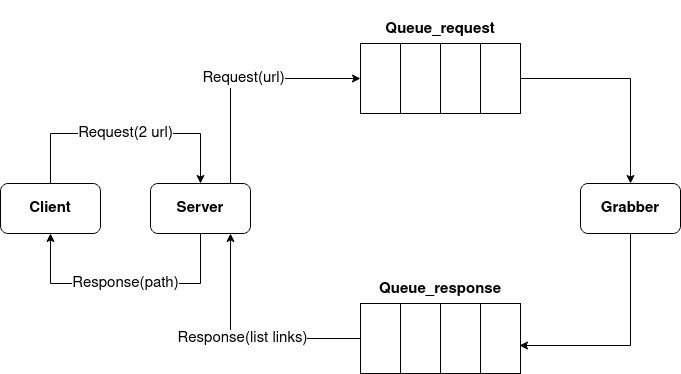

The diagram above was exported from draw.io. Its source (the exported page's mxGraphModel, read from the mxfile embedded in the PNG):
<mxGraphModel dx="1350" dy="793" grid="1" gridSize="10" guides="1" tooltips="1" connect="1" arrows="1" fold="1" page="1" pageScale="1" pageWidth="827" pageHeight="1169" math="0" shadow="0">
  <root>
    <mxCell id="0" />
    <mxCell id="1" parent="0" />
    <mxCell id="Tbies2-8TE8Yf7m2SleL-7" value="Request(2 url)" style="edgeStyle=orthogonalEdgeStyle;rounded=0;orthogonalLoop=1;jettySize=auto;html=1;fontSize=15;" edge="1" parent="1" source="Tbies2-8TE8Yf7m2SleL-1" target="Tbies2-8TE8Yf7m2SleL-2">
      <mxGeometry relative="1" as="geometry">
        <Array as="points">
          <mxPoint x="110" y="220" />
          <mxPoint x="260" y="220" />
        </Array>
      </mxGeometry>
    </mxCell>
    <mxCell id="Tbies2-8TE8Yf7m2SleL-1" value="&lt;h3&gt;&lt;b style=&quot;font-size: 15px&quot;&gt;Client&lt;/b&gt;&lt;/h3&gt;" style="rounded=1;whiteSpace=wrap;html=1;" vertex="1" parent="1">
      <mxGeometry x="60" y="270" width="100" height="50" as="geometry" />
    </mxCell>
    <mxCell id="Tbies2-8TE8Yf7m2SleL-8" value="Response(path)" style="edgeStyle=orthogonalEdgeStyle;rounded=0;orthogonalLoop=1;jettySize=auto;html=1;fontSize=15;" edge="1" parent="1" source="Tbies2-8TE8Yf7m2SleL-2" target="Tbies2-8TE8Yf7m2SleL-1">
      <mxGeometry relative="1" as="geometry">
        <Array as="points">
          <mxPoint x="260" y="370" />
          <mxPoint x="110" y="370" />
        </Array>
      </mxGeometry>
    </mxCell>
    <mxCell id="Tbies2-8TE8Yf7m2SleL-19" value="Request(url)" style="edgeStyle=orthogonalEdgeStyle;rounded=0;orthogonalLoop=1;jettySize=auto;html=1;entryX=0;entryY=0.5;entryDx=0;entryDy=0;fontSize=15;" edge="1" parent="1" source="Tbies2-8TE8Yf7m2SleL-2" target="Tbies2-8TE8Yf7m2SleL-9">
      <mxGeometry relative="1" as="geometry">
        <Array as="points">
          <mxPoint x="290" y="165" />
        </Array>
      </mxGeometry>
    </mxCell>
    <mxCell id="Tbies2-8TE8Yf7m2SleL-2" value="&lt;h3&gt;&lt;b style=&quot;font-size: 15px&quot;&gt;Server&lt;/b&gt;&lt;/h3&gt;" style="rounded=1;whiteSpace=wrap;html=1;" vertex="1" parent="1">
      <mxGeometry x="210" y="270" width="100" height="50" as="geometry" />
    </mxCell>
    <mxCell id="Tbies2-8TE8Yf7m2SleL-9" value="" style="rounded=0;whiteSpace=wrap;html=1;fontSize=15;" vertex="1" parent="1">
      <mxGeometry x="420" y="130" width="40" height="70" as="geometry" />
    </mxCell>
    <mxCell id="Tbies2-8TE8Yf7m2SleL-10" value="" style="rounded=0;whiteSpace=wrap;html=1;fontSize=15;" vertex="1" parent="1">
      <mxGeometry x="460" y="130" width="40" height="70" as="geometry" />
    </mxCell>
    <mxCell id="Tbies2-8TE8Yf7m2SleL-11" value="" style="rounded=0;whiteSpace=wrap;html=1;fontSize=15;" vertex="1" parent="1">
      <mxGeometry x="500" y="130" width="40" height="70" as="geometry" />
    </mxCell>
    <mxCell id="Tbies2-8TE8Yf7m2SleL-22" style="edgeStyle=orthogonalEdgeStyle;rounded=0;orthogonalLoop=1;jettySize=auto;html=1;exitX=1;exitY=0.5;exitDx=0;exitDy=0;fontSize=15;" edge="1" parent="1" source="Tbies2-8TE8Yf7m2SleL-12" target="Tbies2-8TE8Yf7m2SleL-14">
      <mxGeometry relative="1" as="geometry" />
    </mxCell>
    <mxCell id="Tbies2-8TE8Yf7m2SleL-12" value="" style="rounded=0;whiteSpace=wrap;html=1;fontSize=15;" vertex="1" parent="1">
      <mxGeometry x="540" y="130" width="40" height="70" as="geometry" />
    </mxCell>
    <mxCell id="Tbies2-8TE8Yf7m2SleL-13" value="&lt;h3&gt;&lt;b style=&quot;font-size: 15px&quot;&gt;Queue_request&lt;/b&gt;&lt;/h3&gt;" style="text;html=1;strokeColor=none;fillColor=none;align=center;verticalAlign=middle;whiteSpace=wrap;rounded=0;fontSize=15;" vertex="1" parent="1">
      <mxGeometry x="470" y="100" width="60" height="30" as="geometry" />
    </mxCell>
    <mxCell id="Tbies2-8TE8Yf7m2SleL-23" style="edgeStyle=orthogonalEdgeStyle;rounded=0;orthogonalLoop=1;jettySize=auto;html=1;entryX=0.975;entryY=0.6;entryDx=0;entryDy=0;entryPerimeter=0;fontSize=15;" edge="1" parent="1" source="Tbies2-8TE8Yf7m2SleL-14" target="Tbies2-8TE8Yf7m2SleL-18">
      <mxGeometry relative="1" as="geometry">
        <Array as="points">
          <mxPoint x="690" y="432" />
        </Array>
      </mxGeometry>
    </mxCell>
    <mxCell id="Tbies2-8TE8Yf7m2SleL-14" value="&lt;h3&gt;&lt;b style=&quot;font-size: 15px&quot;&gt;Grabber&lt;/b&gt;&lt;/h3&gt;" style="rounded=1;whiteSpace=wrap;html=1;" vertex="1" parent="1">
      <mxGeometry x="640" y="270" width="100" height="50" as="geometry" />
    </mxCell>
    <mxCell id="Tbies2-8TE8Yf7m2SleL-21" value="Response(list links)" style="edgeStyle=orthogonalEdgeStyle;rounded=0;orthogonalLoop=1;jettySize=auto;html=1;fontSize=15;" edge="1" parent="1" source="Tbies2-8TE8Yf7m2SleL-15">
      <mxGeometry relative="1" as="geometry">
        <mxPoint x="290" y="320" as="targetPoint" />
        <Array as="points">
          <mxPoint x="290" y="425" />
          <mxPoint x="290" y="320" />
        </Array>
      </mxGeometry>
    </mxCell>
    <mxCell id="Tbies2-8TE8Yf7m2SleL-15" value="" style="rounded=0;whiteSpace=wrap;html=1;fontSize=15;" vertex="1" parent="1">
      <mxGeometry x="420" y="390" width="40" height="70" as="geometry" />
    </mxCell>
    <mxCell id="Tbies2-8TE8Yf7m2SleL-16" value="" style="rounded=0;whiteSpace=wrap;html=1;fontSize=15;" vertex="1" parent="1">
      <mxGeometry x="460" y="390" width="40" height="70" as="geometry" />
    </mxCell>
    <mxCell id="Tbies2-8TE8Yf7m2SleL-17" value="" style="rounded=0;whiteSpace=wrap;html=1;fontSize=15;" vertex="1" parent="1">
      <mxGeometry x="500" y="390" width="40" height="70" as="geometry" />
    </mxCell>
    <mxCell id="Tbies2-8TE8Yf7m2SleL-18" value="" style="rounded=0;whiteSpace=wrap;html=1;fontSize=15;" vertex="1" parent="1">
      <mxGeometry x="540" y="390" width="40" height="70" as="geometry" />
    </mxCell>
    <mxCell id="Tbies2-8TE8Yf7m2SleL-24" value="&lt;h3&gt;&lt;b style=&quot;font-size: 15px&quot;&gt;Queue_response&lt;/b&gt;&lt;/h3&gt;" style="text;html=1;strokeColor=none;fillColor=none;align=center;verticalAlign=middle;whiteSpace=wrap;rounded=0;fontSize=15;" vertex="1" parent="1">
      <mxGeometry x="470" y="360" width="60" height="30" as="geometry" />
    </mxCell>
  </root>
</mxGraphModel>